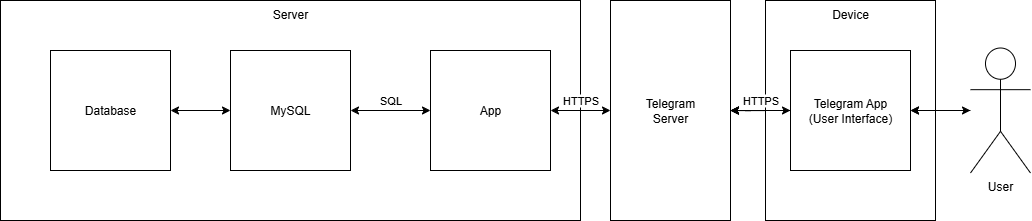

The diagram above was exported from draw.io. Its source (the exported page's mxGraphModel, read from the mxfile embedded in the PNG):
<mxGraphModel dx="1358" dy="801" grid="1" gridSize="10" guides="1" tooltips="1" connect="1" arrows="1" fold="1" page="1" pageScale="1" pageWidth="1169" pageHeight="827" math="0" shadow="0">
  <root>
    <mxCell id="0" />
    <mxCell id="1" parent="0" />
    <mxCell id="VEfHXI58vLWsMOqvnMO2-29" value="" style="edgeStyle=orthogonalEdgeStyle;rounded=0;orthogonalLoop=1;jettySize=auto;html=1;" edge="1" parent="1" source="VEfHXI58vLWsMOqvnMO2-26" target="VEfHXI58vLWsMOqvnMO2-5">
      <mxGeometry relative="1" as="geometry" />
    </mxCell>
    <mxCell id="VEfHXI58vLWsMOqvnMO2-31" value="" style="edgeStyle=orthogonalEdgeStyle;rounded=0;orthogonalLoop=1;jettySize=auto;html=1;" edge="1" parent="1" source="VEfHXI58vLWsMOqvnMO2-26" target="VEfHXI58vLWsMOqvnMO2-5">
      <mxGeometry relative="1" as="geometry" />
    </mxCell>
    <mxCell id="VEfHXI58vLWsMOqvnMO2-26" value="Device" style="rounded=0;whiteSpace=wrap;html=1;verticalAlign=top;" vertex="1" parent="1">
      <mxGeometry x="835" y="260" width="170" height="220" as="geometry" />
    </mxCell>
    <mxCell id="VEfHXI58vLWsMOqvnMO2-16" value="Server" style="rounded=0;whiteSpace=wrap;html=1;verticalAlign=top;" vertex="1" parent="1">
      <mxGeometry x="70" y="260" width="580" height="220" as="geometry" />
    </mxCell>
    <mxCell id="VEfHXI58vLWsMOqvnMO2-9" style="edgeStyle=orthogonalEdgeStyle;rounded=0;orthogonalLoop=1;jettySize=auto;html=1;startArrow=classic;startFill=1;" edge="1" parent="1" source="VEfHXI58vLWsMOqvnMO2-2" target="VEfHXI58vLWsMOqvnMO2-3">
      <mxGeometry relative="1" as="geometry" />
    </mxCell>
    <mxCell id="VEfHXI58vLWsMOqvnMO2-2" value="Database" style="rounded=0;whiteSpace=wrap;html=1;" vertex="1" parent="1">
      <mxGeometry x="120" y="310" width="120" height="120" as="geometry" />
    </mxCell>
    <mxCell id="VEfHXI58vLWsMOqvnMO2-10" style="edgeStyle=orthogonalEdgeStyle;rounded=0;orthogonalLoop=1;jettySize=auto;html=1;startArrow=classic;startFill=1;" edge="1" parent="1" source="VEfHXI58vLWsMOqvnMO2-3" target="VEfHXI58vLWsMOqvnMO2-4">
      <mxGeometry relative="1" as="geometry" />
    </mxCell>
    <mxCell id="VEfHXI58vLWsMOqvnMO2-18" value="SQL" style="edgeLabel;html=1;align=center;verticalAlign=middle;resizable=0;points=[];" vertex="1" connectable="0" parent="VEfHXI58vLWsMOqvnMO2-10">
      <mxGeometry y="2" relative="1" as="geometry">
        <mxPoint y="-8" as="offset" />
      </mxGeometry>
    </mxCell>
    <mxCell id="VEfHXI58vLWsMOqvnMO2-3" value="MySQL" style="rounded=0;whiteSpace=wrap;html=1;" vertex="1" parent="1">
      <mxGeometry x="300" y="310" width="120" height="120" as="geometry" />
    </mxCell>
    <mxCell id="VEfHXI58vLWsMOqvnMO2-11" style="edgeStyle=orthogonalEdgeStyle;rounded=0;orthogonalLoop=1;jettySize=auto;html=1;startArrow=classic;startFill=1;" edge="1" parent="1" source="VEfHXI58vLWsMOqvnMO2-4" target="VEfHXI58vLWsMOqvnMO2-5">
      <mxGeometry relative="1" as="geometry" />
    </mxCell>
    <mxCell id="VEfHXI58vLWsMOqvnMO2-19" value="HTTPS" style="edgeLabel;html=1;align=center;verticalAlign=middle;resizable=0;points=[];" vertex="1" connectable="0" parent="VEfHXI58vLWsMOqvnMO2-11">
      <mxGeometry x="0.025" y="-2" relative="1" as="geometry">
        <mxPoint x="-1" y="-12" as="offset" />
      </mxGeometry>
    </mxCell>
    <mxCell id="VEfHXI58vLWsMOqvnMO2-4" value="App" style="rounded=0;whiteSpace=wrap;html=1;" vertex="1" parent="1">
      <mxGeometry x="500" y="310" width="120" height="120" as="geometry" />
    </mxCell>
    <mxCell id="VEfHXI58vLWsMOqvnMO2-25" style="edgeStyle=orthogonalEdgeStyle;rounded=0;orthogonalLoop=1;jettySize=auto;html=1;startArrow=classic;startFill=1;" edge="1" parent="1" source="VEfHXI58vLWsMOqvnMO2-5" target="VEfHXI58vLWsMOqvnMO2-22">
      <mxGeometry relative="1" as="geometry">
        <mxPoint x="830" y="370" as="targetPoint" />
      </mxGeometry>
    </mxCell>
    <mxCell id="VEfHXI58vLWsMOqvnMO2-28" value="HTTPS" style="edgeLabel;html=1;align=center;verticalAlign=middle;resizable=0;points=[];" vertex="1" connectable="0" parent="VEfHXI58vLWsMOqvnMO2-25">
      <mxGeometry x="0.2221" y="1" relative="1" as="geometry">
        <mxPoint x="-7" y="-9" as="offset" />
      </mxGeometry>
    </mxCell>
    <mxCell id="VEfHXI58vLWsMOqvnMO2-5" value="Telegram&lt;br&gt;Server" style="rounded=0;whiteSpace=wrap;html=1;" vertex="1" parent="1">
      <mxGeometry x="680" y="260" width="120" height="220" as="geometry" />
    </mxCell>
    <mxCell id="VEfHXI58vLWsMOqvnMO2-23" style="edgeStyle=orthogonalEdgeStyle;rounded=0;orthogonalLoop=1;jettySize=auto;html=1;" edge="1" parent="1" source="VEfHXI58vLWsMOqvnMO2-6" target="VEfHXI58vLWsMOqvnMO2-22">
      <mxGeometry relative="1" as="geometry" />
    </mxCell>
    <mxCell id="VEfHXI58vLWsMOqvnMO2-24" value="&lt;div&gt;&lt;br&gt;&lt;/div&gt;&lt;div&gt;&lt;br&gt;&lt;/div&gt;" style="edgeStyle=orthogonalEdgeStyle;rounded=0;orthogonalLoop=1;jettySize=auto;html=1;startArrow=classic;startFill=1;" edge="1" parent="1" source="VEfHXI58vLWsMOqvnMO2-6" target="VEfHXI58vLWsMOqvnMO2-22">
      <mxGeometry relative="1" as="geometry" />
    </mxCell>
    <mxCell id="VEfHXI58vLWsMOqvnMO2-6" value="User" style="rounded=0;whiteSpace=wrap;html=1;shape=umlActor;verticalLabelPosition=bottom;verticalAlign=top;outlineConnect=0;" vertex="1" parent="1">
      <mxGeometry x="1040" y="307.5" width="60" height="125" as="geometry" />
    </mxCell>
    <mxCell id="VEfHXI58vLWsMOqvnMO2-30" value="" style="edgeStyle=orthogonalEdgeStyle;rounded=0;orthogonalLoop=1;jettySize=auto;html=1;" edge="1" parent="1" source="VEfHXI58vLWsMOqvnMO2-22" target="VEfHXI58vLWsMOqvnMO2-5">
      <mxGeometry relative="1" as="geometry" />
    </mxCell>
    <mxCell id="VEfHXI58vLWsMOqvnMO2-22" value="Telegram App&lt;div&gt;(User Interface)&lt;/div&gt;" style="rounded=0;whiteSpace=wrap;html=1;" vertex="1" parent="1">
      <mxGeometry x="860" y="310" width="120" height="120" as="geometry" />
    </mxCell>
  </root>
</mxGraphModel>